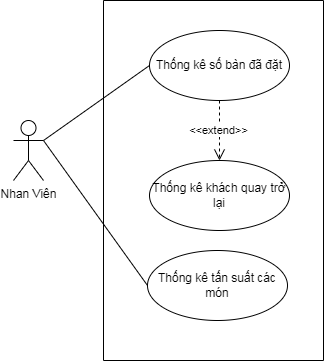

The diagram above was exported from draw.io. Its source (the exported page's mxGraphModel, read from the mxfile embedded in the PNG):
<mxGraphModel dx="996" dy="578" grid="1" gridSize="10" guides="1" tooltips="1" connect="1" arrows="1" fold="1" page="1" pageScale="1" pageWidth="827" pageHeight="1169" math="0" shadow="0">
  <root>
    <mxCell id="0" />
    <mxCell id="1" parent="0" />
    <mxCell id="cB7M5vpu6lpwxvO0WNar-2" value="" style="swimlane;startSize=0;" vertex="1" parent="1">
      <mxGeometry x="300" y="80" width="220" height="360" as="geometry" />
    </mxCell>
    <mxCell id="cB7M5vpu6lpwxvO0WNar-7" style="rounded=0;orthogonalLoop=1;jettySize=auto;html=1;exitX=0.5;exitY=1;exitDx=0;exitDy=0;entryX=0.5;entryY=0;entryDx=0;entryDy=0;dashed=1;endArrow=open;endFill=0;endSize=9;" edge="1" parent="cB7M5vpu6lpwxvO0WNar-2" source="cB7M5vpu6lpwxvO0WNar-4" target="cB7M5vpu6lpwxvO0WNar-6">
      <mxGeometry relative="1" as="geometry" />
    </mxCell>
    <mxCell id="cB7M5vpu6lpwxvO0WNar-8" value="&amp;lt;&amp;lt;extend&amp;gt;&amp;gt;" style="edgeLabel;html=1;align=center;verticalAlign=middle;resizable=0;points=[];" vertex="1" connectable="0" parent="cB7M5vpu6lpwxvO0WNar-7">
      <mxGeometry x="-0.048" y="-2" relative="1" as="geometry">
        <mxPoint as="offset" />
      </mxGeometry>
    </mxCell>
    <mxCell id="cB7M5vpu6lpwxvO0WNar-4" value="Thống kê số bàn đã đặt" style="ellipse;whiteSpace=wrap;html=1;" vertex="1" parent="cB7M5vpu6lpwxvO0WNar-2">
      <mxGeometry x="46" y="30" width="140" height="70" as="geometry" />
    </mxCell>
    <mxCell id="cB7M5vpu6lpwxvO0WNar-6" value="Thống kê khách quay trở lại" style="ellipse;whiteSpace=wrap;html=1;" vertex="1" parent="cB7M5vpu6lpwxvO0WNar-2">
      <mxGeometry x="46" y="160" width="140" height="70" as="geometry" />
    </mxCell>
    <mxCell id="cB7M5vpu6lpwxvO0WNar-9" value="Thống kê tấn suất các món" style="ellipse;whiteSpace=wrap;html=1;" vertex="1" parent="cB7M5vpu6lpwxvO0WNar-2">
      <mxGeometry x="44" y="250" width="140" height="70" as="geometry" />
    </mxCell>
    <mxCell id="cB7M5vpu6lpwxvO0WNar-10" style="rounded=0;orthogonalLoop=1;jettySize=auto;html=1;exitX=1;exitY=0.3333333333333333;exitDx=0;exitDy=0;exitPerimeter=0;entryX=0;entryY=0.5;entryDx=0;entryDy=0;startArrow=none;startFill=0;endArrow=none;endFill=0;" edge="1" parent="1" source="cB7M5vpu6lpwxvO0WNar-3" target="cB7M5vpu6lpwxvO0WNar-4">
      <mxGeometry relative="1" as="geometry" />
    </mxCell>
    <mxCell id="cB7M5vpu6lpwxvO0WNar-11" style="rounded=0;orthogonalLoop=1;jettySize=auto;html=1;exitX=1;exitY=0.3333333333333333;exitDx=0;exitDy=0;exitPerimeter=0;entryX=0;entryY=0.5;entryDx=0;entryDy=0;startArrow=none;startFill=0;endArrow=none;endFill=0;" edge="1" parent="1" source="cB7M5vpu6lpwxvO0WNar-3" target="cB7M5vpu6lpwxvO0WNar-9">
      <mxGeometry relative="1" as="geometry" />
    </mxCell>
    <mxCell id="cB7M5vpu6lpwxvO0WNar-3" value="Nhan Viên&lt;br&gt;" style="shape=umlActor;verticalLabelPosition=bottom;verticalAlign=top;html=1;" vertex="1" parent="1">
      <mxGeometry x="210" y="200" width="30" height="60" as="geometry" />
    </mxCell>
  </root>
</mxGraphModel>